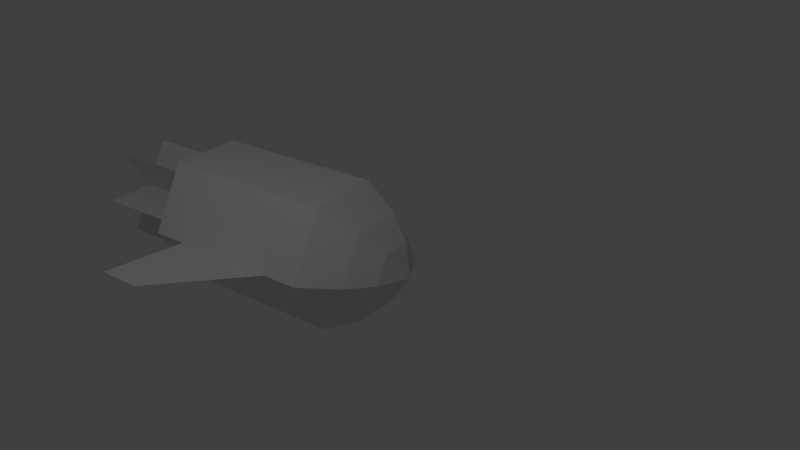 # Source: rocket.blend  (saved by Blender 2.76.0; exported with 4.5.12 LTS)
import bpy
from mathutils import Matrix  # noqa: F401  (used for matrix-valued properties, if any)

bpy.ops.wm.read_factory_settings(use_empty=True)
scene = bpy.context.scene
scene.name = 'Scene'

# ---- collections
col_collection_1 = bpy.data.collections.new('Collection 1'); scene.collection.children.link(col_collection_1)

# ---- materials (node trees are filled in below, after node groups)
mat_material = bpy.data.materials.new('Material')
mat_material.alpha_threshold = 0.0
mat_material.use_transparent_shadow = False
mat_material.roughness = 0.5
mat_material.line_color = (0.0, 0.0, 0.0, 1.0)

# ---- material node trees

# ---- world
world_world = bpy.data.worlds.new('World'); scene.world = world_world
world_world.color = (0.05088, 0.05088, 0.05088)
world_world.use_sun_shadow = False
world_world.sun_shadow_jitter_overblur = 0.0
world_world.cycles.sampling_method = 'MANUAL'
world_world.cycles.sample_map_resolution = 256

# ---- cameras
cam_camera = bpy.data.cameras.new('Camera')
cam_camera.clip_end = 100.0
cam_camera.lens = 35.0
cam_camera.sensor_width = 32.0
cam_camera.sensor_height = 18.0
cam_camera.ortho_scale = 7.314
cam_camera.dof.focus_distance = 0.0
cam_camera.dof.aperture_fstop = 128.0

# ---- lights
light_lamp_001 = bpy.data.lights.new('Lamp.001', 'POINT')
light_lamp_001.transmission_factor = 0.0
light_lamp_001.cutoff_distance = 30.0
light_lamp_001.energy = 100.0
light_lamp_001.shadow_buffer_clip_start = 1.001
light_lamp_001.shadow_soft_size = 0.1
light_lamp_001.shadow_maximum_resolution = 0.006
light_lamp_001.use_absolute_resolution = True
light_lamp_001.cycles.use_multiple_importance_sampling = False
light_lamp = bpy.data.lights.new('Lamp', 'POINT')
light_lamp.transmission_factor = 0.0
light_lamp.cutoff_distance = 30.0
light_lamp.energy = 100.0
light_lamp.shadow_buffer_clip_start = 1.001
light_lamp.shadow_soft_size = 0.1
light_lamp.shadow_maximum_resolution = 0.006
light_lamp.use_absolute_resolution = True
light_lamp.cycles.use_multiple_importance_sampling = False

# ---- meshes
me_cube_001 = bpy.data.meshes.new('Cube.001')
me_cube_001.from_pydata([(0.5, -1.5, 0.866), (0.5, 1.0, 0.866), (-0.5, 1.0, 0.866), (-0.5, -1.5, 0.866), (0.5, -1.5, -0.866), (0.5, 1.0, -0.866), (1.0, 1.0, 0.0), (1.0, -1.5, 0.0), (-1.0, -1.5, -5.96e-08), (-1.0, 1.0, -5.96e-08), (-0.5, -1.5, -0.866), (-0.5, 1.0, -0.866), (0.35, 1.5, 0.6062), (-0.35, 1.5, 0.6062), (0.35, 1.5, -0.6062), (0.7, 1.5, -2.98e-09), (-0.7, 1.5, -4.47e-08), (-0.35, 1.5, -0.6062), (0.2, 1.8, 0.3464), (-0.2, 1.8, 0.3464), (0.2, 1.8, -0.3464), (0.4, 1.8, -5.96e-09), (-0.4, 1.8, -2.98e-08), (-0.2, 1.8, -0.3464), (0.0, 2.0, 0.0), (-0.7, -2.9, 0.0), (0.7, -2.9, 0.0), (-0.7, -1.5, 0.0), (0.7, -1.5, 0.0), (-0.35, -2.9, 0.6062), (0.35, -2.9, -0.6062), (-0.35, -1.5, 0.6062), (0.35, -1.5, -0.6062), (-0.35, -2.9, -0.6062), (0.35, -2.9, 0.6062), (-0.35, -1.5, -0.6062), (0.35, -1.5, 0.6062), (1.0, 0.5, 0.0), (1.0, -1.0, 0.0), (2.1, -0.6, 0.0), (2.1, -1.2, 0.0), (-1.0, 0.5, 0.0), (-1.0, -1.0, 0.0), (-2.1, -0.6, 0.0), (-2.1, -1.2, 0.0)], [], [(9, 41, 2), (5, 6, 37), (10, 11, 5, 4), (42, 8, 3), (2, 3, 0, 1), (1, 37, 6), (4, 7, 0, 3, 8, 10), (2, 1, 12, 13), (9, 2, 13, 16), (9, 16, 17, 11), (5, 11, 17, 14), (5, 14, 15, 6), (1, 6, 15, 12), (19, 18, 24), (19, 24, 22), (18, 21, 24), (20, 24, 21), (22, 24, 23), (20, 23, 24), (13, 12, 18, 19), (12, 15, 21, 18), (14, 20, 21, 15), (14, 17, 23, 20), (16, 22, 23, 17), (16, 13, 19, 22), (25, 26, 28, 27), (29, 30, 32, 31), (33, 34, 36, 35), (0, 7, 38), (4, 38, 7), (0, 38, 37, 1), (4, 5, 37, 38), (38, 37, 39, 40), (9, 11, 41), (8, 42, 10), (10, 42, 41, 11), (3, 2, 41, 42), (44, 42, 41, 43)])
me_cube_001.use_remesh_preserve_volume = False
me_cube_001.use_remesh_preserve_attributes = False
me_cube_001.use_mirror_x = True
me_cube_001.update()
me_cube = bpy.data.meshes.new('Cube')
me_cube.from_pydata([(1.0, 1.0, -1.0), (1.0, -1.0, -1.0), (-1.0, -1.0, -1.0), (-1.0, 1.0, -1.0), (1.0, 1.0, 1.0), (1.0, -1.0, 1.0), (-1.0, -1.0, 1.0), (-1.0, 1.0, 1.0)], [], [(0, 1, 2, 3), (4, 7, 6, 5), (0, 4, 5, 1), (1, 5, 6, 2), (2, 6, 7, 3), (4, 0, 3, 7)])
me_cube.materials.append(mat_material)
me_cube.use_remesh_preserve_volume = False
me_cube.use_remesh_preserve_attributes = False
me_cube.use_mirror_vertex_groups = False
me_cube.update()

# ---- objects
ob_lamp_001 = bpy.data.objects.new('Lamp.001', light_lamp_001)
ob_cube_001 = bpy.data.objects.new('Cube.001', me_cube_001)
ob_cube = bpy.data.objects.new('Cube', me_cube)
ob_lamp = bpy.data.objects.new('Lamp', light_lamp)
ob_camera = bpy.data.objects.new('Camera', cam_camera)

# ---- transforms, parenting, visibility, modifiers, constraints
ob_lamp_001.location = (-5.924, 1.005, -6.096)
ob_lamp_001.rotation_euler = (0.6503, 0.05522, 1.866)
ob_lamp_001.lock_rotations_4d = False
ob_lamp_001.empty_display_type = 'ARROWS'
ob_lamp_001.color = (0.0, 0.0, 0.0, 0.0)
ob_lamp_001.hide_select = True
ob_lamp_001.lineart.crease_threshold = 0.0
ob_cube_001.location = (0.0, 0.0, 0.0)
ob_cube_001.lineart.crease_threshold = 0.0
ob_cube_001.use_mesh_mirror_x = True
ob_cube.location = (0.0, 0.0, 0.0)
ob_cube.scale = (0.5, 0.5, 0.5)
ob_cube.lock_location = (True, True, True)
ob_cube.lock_rotation = (True, True, True)
ob_cube.lock_rotations_4d = False
ob_cube.lock_scale = (True, True, True)
ob_cube.empty_display_type = 'ARROWS'
ob_cube.hide_select = True
ob_cube.hide_render = True
ob_cube.display_type = 'WIRE'
ob_cube.lineart.crease_threshold = 0.0
ob_lamp.location = (4.076, 1.005, 5.904)
ob_lamp.rotation_euler = (0.6503, 0.05522, 1.866)
ob_lamp.lock_rotations_4d = False
ob_lamp.empty_display_type = 'ARROWS'
ob_lamp.color = (0.0, 0.0, 0.0, 0.0)
ob_lamp.hide_select = True
ob_lamp.lineart.crease_threshold = 0.0
ob_camera.location = (7.481, 7.492, 5.344)
ob_camera.rotation_euler = (1.109, 0.01082, 2.211)
ob_camera.lock_rotations_4d = False
ob_camera.empty_display_type = 'ARROWS'
ob_camera.color = (0.0, 0.0, 0.0, 0.0)
ob_camera.hide_viewport = True
ob_camera.hide_select = True
ob_camera.display_type = 'WIRE'
ob_camera.lineart.crease_threshold = 0.0

# ---- collection membership
col_collection_1.objects.link(ob_lamp_001)
col_collection_1.objects.link(ob_cube_001)
col_collection_1.objects.link(ob_cube)
col_collection_1.objects.link(ob_lamp)
col_collection_1.objects.link(ob_camera)

# ---- scene / render settings (as saved in the file)
scene.camera = ob_camera
scene.frame_start = 1; scene.frame_end = 250; scene.frame_set(1)
scene.render.engine = 'BLENDER_EEVEE_NEXT'
scene.render.resolution_percentage = 50
scene.render.dither_intensity = 0.0
scene.cycles.use_denoising = False
scene.cycles.samples = 10
scene.cycles.sampling_pattern = 'TABULATED_SOBOL'
scene.cycles.light_sampling_threshold = 0.0
scene.cycles.use_adaptive_sampling = False
scene.cycles.use_light_tree = False
scene.cycles.blur_glossy = 0.0
scene.cycles.pixel_filter_type = 'GAUSSIAN'
scene.cycles.sample_clamp_indirect = 0.0
scene.view_settings.view_transform = 'Standard'
bpy.context.view_layer.update()

